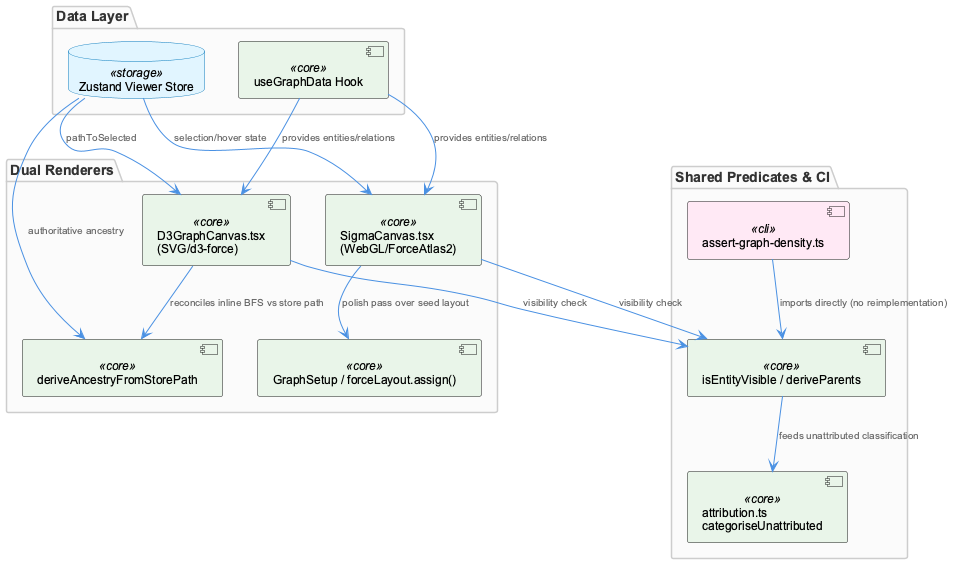

The diagram above was rendered by PlantUML. Its source (embedded in the PNG):
@startuml
!include _standard-style.puml

package "Data Layer" {
  component "useGraphData Hook" as datahook <<core>>
  database "Zustand Viewer Store" as store <<storage>>
}

package "Dual Renderers" {
  component "SigmaCanvas.tsx\n(WebGL/ForceAtlas2)" as sigma <<core>>
  component "D3GraphCanvas.tsx\n(SVG/d3-force)" as d3canvas <<core>>
  component "deriveAncestryFromStorePath" as ancestry <<core>>
  component "GraphSetup / forceLayout.assign()" as graphsetup <<core>>
}

package "Shared Predicates & CI" {
  component "isEntityVisible / deriveParents" as sharedpred <<core>>
  component "attribution.ts\ncategoriseUnattributed" as attribution <<core>>
  component "assert-graph-density.ts" as cigate <<cli>>
}

datahook --> sigma : "provides entities/relations"
datahook --> d3canvas : "provides entities/relations"
store --> sigma : "selection/hover state"
store --> d3canvas : "pathToSelected"

d3canvas --> ancestry : "reconciles inline BFS vs store path"
store --> ancestry : "authoritative ancestry"

sigma --> graphsetup : "polish pass over seed layout"

sigma --> sharedpred : "visibility check"
d3canvas --> sharedpred : "visibility check"
cigate --> sharedpred : "imports directly (no reimplementation)"

sharedpred --> attribution : "feeds unattributed classification"

@enduml